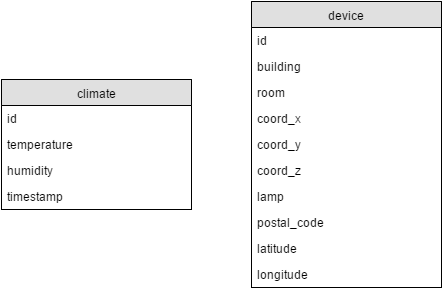

The diagram above was exported from draw.io. Its source (the exported page's mxGraphModel, read from the mxfile embedded in the PNG):
<mxGraphModel dx="1430" dy="756" grid="1" gridSize="10" guides="1" tooltips="1" connect="1" arrows="1" fold="1" page="1" pageScale="1" pageWidth="850" pageHeight="1100" background="#ffffff" math="0" shadow="0">
  <root>
    <mxCell id="0" />
    <mxCell id="1" parent="0" />
    <mxCell id="4" value="device" style="swimlane;html=1;fontStyle=0;childLayout=stackLayout;horizontal=1;startSize=26;fillColor=#e0e0e0;horizontalStack=0;resizeParent=1;resizeLast=0;collapsible=1;marginBottom=0;swimlaneFillColor=#ffffff;align=center;rounded=0;shadow=0;glass=0;comic=0;strokeColor=#000000;fontColor=#000000;" vertex="1" parent="1">
      <mxGeometry x="440" y="180" width="190" height="286" as="geometry" />
    </mxCell>
    <mxCell id="5" value="id" style="text;html=1;strokeColor=none;fillColor=none;spacingLeft=4;spacingRight=4;whiteSpace=wrap;overflow=hidden;rotatable=0;points=[[0,0.5],[1,0.5]];portConstraint=eastwest;" vertex="1" parent="4">
      <mxGeometry y="26" width="190" height="26" as="geometry" />
    </mxCell>
    <mxCell id="6" value="building" style="text;html=1;strokeColor=none;fillColor=none;spacingLeft=4;spacingRight=4;whiteSpace=wrap;overflow=hidden;rotatable=0;points=[[0,0.5],[1,0.5]];portConstraint=eastwest;" vertex="1" parent="4">
      <mxGeometry y="52" width="190" height="26" as="geometry" />
    </mxCell>
    <mxCell id="7" value="room" style="text;html=1;strokeColor=none;fillColor=none;spacingLeft=4;spacingRight=4;whiteSpace=wrap;overflow=hidden;rotatable=0;points=[[0,0.5],[1,0.5]];portConstraint=eastwest;" vertex="1" parent="4">
      <mxGeometry y="78" width="190" height="26" as="geometry" />
    </mxCell>
    <mxCell id="12" value="coord_x" style="text;html=1;strokeColor=none;fillColor=none;spacingLeft=4;spacingRight=4;whiteSpace=wrap;overflow=hidden;rotatable=0;points=[[0,0.5],[1,0.5]];portConstraint=eastwest;" vertex="1" parent="4">
      <mxGeometry y="104" width="190" height="26" as="geometry" />
    </mxCell>
    <mxCell id="30" value="coord_y" style="text;html=1;strokeColor=none;fillColor=none;spacingLeft=4;spacingRight=4;whiteSpace=wrap;overflow=hidden;rotatable=0;points=[[0,0.5],[1,0.5]];portConstraint=eastwest;" vertex="1" parent="4">
      <mxGeometry y="130" width="190" height="26" as="geometry" />
    </mxCell>
    <mxCell id="29" value="coord_z" style="text;html=1;strokeColor=none;fillColor=none;spacingLeft=4;spacingRight=4;whiteSpace=wrap;overflow=hidden;rotatable=0;points=[[0,0.5],[1,0.5]];portConstraint=eastwest;" vertex="1" parent="4">
      <mxGeometry y="156" width="190" height="26" as="geometry" />
    </mxCell>
    <mxCell id="31" value="lamp" style="text;html=1;strokeColor=none;fillColor=none;spacingLeft=4;spacingRight=4;whiteSpace=wrap;overflow=hidden;rotatable=0;points=[[0,0.5],[1,0.5]];portConstraint=eastwest;" vertex="1" parent="4">
      <mxGeometry y="182" width="190" height="26" as="geometry" />
    </mxCell>
    <mxCell id="32" value="postal_code" style="text;html=1;strokeColor=none;fillColor=none;spacingLeft=4;spacingRight=4;whiteSpace=wrap;overflow=hidden;rotatable=0;points=[[0,0.5],[1,0.5]];portConstraint=eastwest;" vertex="1" parent="4">
      <mxGeometry y="208" width="190" height="26" as="geometry" />
    </mxCell>
    <mxCell id="33" value="latitude" style="text;html=1;strokeColor=none;fillColor=none;spacingLeft=4;spacingRight=4;whiteSpace=wrap;overflow=hidden;rotatable=0;points=[[0,0.5],[1,0.5]];portConstraint=eastwest;" vertex="1" parent="4">
      <mxGeometry y="234" width="190" height="26" as="geometry" />
    </mxCell>
    <mxCell id="34" value="longitude" style="text;html=1;strokeColor=none;fillColor=none;spacingLeft=4;spacingRight=4;whiteSpace=wrap;overflow=hidden;rotatable=0;points=[[0,0.5],[1,0.5]];portConstraint=eastwest;" vertex="1" parent="4">
      <mxGeometry y="260" width="190" height="26" as="geometry" />
    </mxCell>
    <mxCell id="24" value="climate" style="swimlane;html=1;fontStyle=0;childLayout=stackLayout;horizontal=1;startSize=26;fillColor=#e0e0e0;horizontalStack=0;resizeParent=1;resizeLast=0;collapsible=1;marginBottom=0;swimlaneFillColor=#ffffff;align=center;rounded=0;shadow=0;glass=0;comic=0;strokeColor=#000000;fontColor=#000000;" vertex="1" parent="1">
      <mxGeometry x="190" y="258" width="190" height="130" as="geometry" />
    </mxCell>
    <mxCell id="25" value="id" style="text;html=1;strokeColor=none;fillColor=none;spacingLeft=4;spacingRight=4;whiteSpace=wrap;overflow=hidden;rotatable=0;points=[[0,0.5],[1,0.5]];portConstraint=eastwest;" vertex="1" parent="24">
      <mxGeometry y="26" width="190" height="26" as="geometry" />
    </mxCell>
    <mxCell id="26" value="temperature" style="text;html=1;strokeColor=none;fillColor=none;spacingLeft=4;spacingRight=4;whiteSpace=wrap;overflow=hidden;rotatable=0;points=[[0,0.5],[1,0.5]];portConstraint=eastwest;" vertex="1" parent="24">
      <mxGeometry y="52" width="190" height="26" as="geometry" />
    </mxCell>
    <mxCell id="27" value="humidity" style="text;html=1;strokeColor=none;fillColor=none;spacingLeft=4;spacingRight=4;whiteSpace=wrap;overflow=hidden;rotatable=0;points=[[0,0.5],[1,0.5]];portConstraint=eastwest;" vertex="1" parent="24">
      <mxGeometry y="78" width="190" height="26" as="geometry" />
    </mxCell>
    <mxCell id="28" value="timestamp" style="text;html=1;strokeColor=none;fillColor=none;spacingLeft=4;spacingRight=4;whiteSpace=wrap;overflow=hidden;rotatable=0;points=[[0,0.5],[1,0.5]];portConstraint=eastwest;" vertex="1" parent="24">
      <mxGeometry y="104" width="190" height="26" as="geometry" />
    </mxCell>
  </root>
</mxGraphModel>